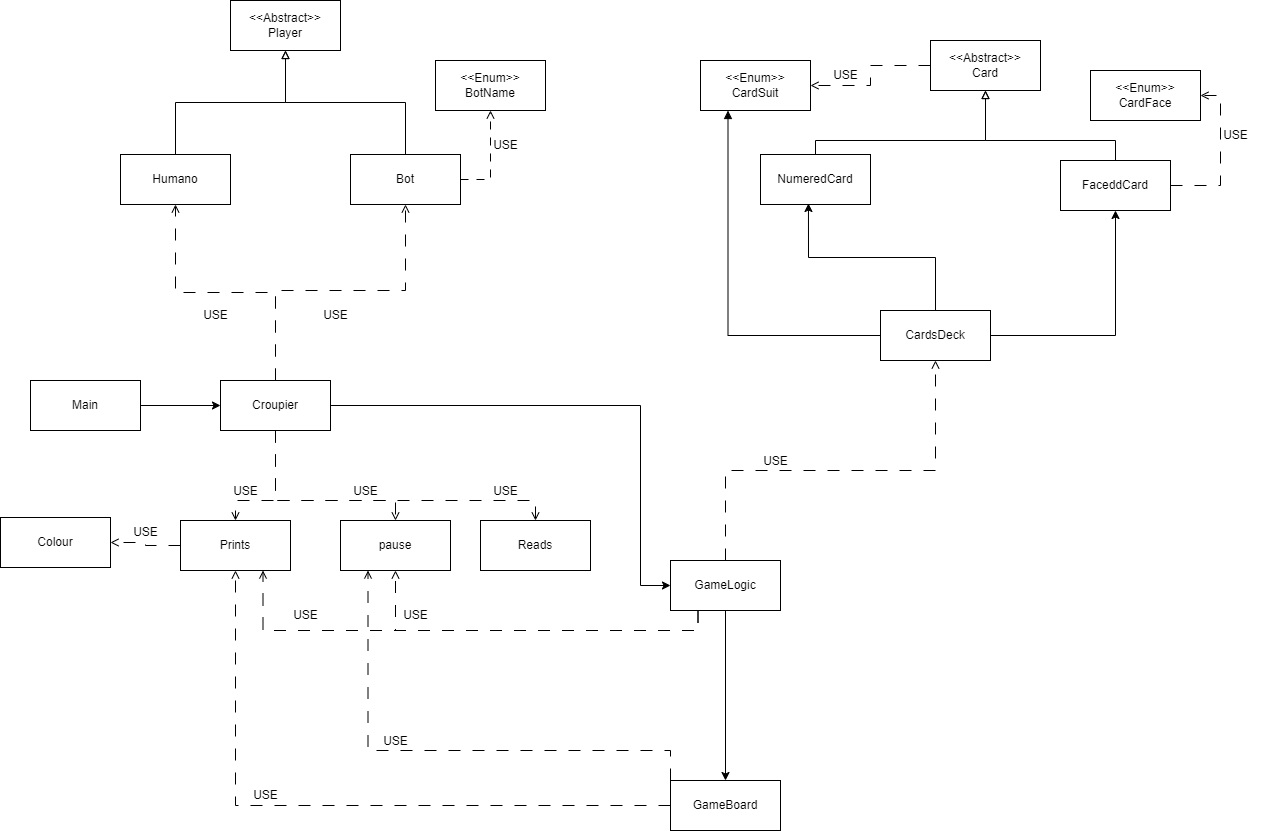

The diagram above was exported from draw.io. Its source (the exported page's mxGraphModel, read from the mxfile embedded in the PNG):
<mxGraphModel dx="1114" dy="664" grid="1" gridSize="10" guides="1" tooltips="1" connect="1" arrows="1" fold="1" page="1" pageScale="1" pageWidth="1169" pageHeight="827" math="0" shadow="0">
  <root>
    <mxCell id="0" />
    <mxCell id="1" parent="0" />
    <mxCell id="Jb8aLQZtCmS_Hqs3kPTm-1" value="&lt;div&gt;&amp;lt;&amp;lt;Abstract&amp;gt;&amp;gt;&lt;br&gt;&lt;/div&gt;Player" style="html=1;whiteSpace=wrap;" vertex="1" parent="1">
      <mxGeometry x="270" y="260" width="110" height="50" as="geometry" />
    </mxCell>
    <mxCell id="Jb8aLQZtCmS_Hqs3kPTm-4" style="edgeStyle=orthogonalEdgeStyle;rounded=0;orthogonalLoop=1;jettySize=auto;html=1;exitX=0.5;exitY=0;exitDx=0;exitDy=0;entryX=0.5;entryY=1;entryDx=0;entryDy=0;endArrow=block;endFill=0;" edge="1" parent="1" source="Jb8aLQZtCmS_Hqs3kPTm-2" target="Jb8aLQZtCmS_Hqs3kPTm-1">
      <mxGeometry relative="1" as="geometry" />
    </mxCell>
    <mxCell id="Jb8aLQZtCmS_Hqs3kPTm-2" value="Humano" style="html=1;whiteSpace=wrap;" vertex="1" parent="1">
      <mxGeometry x="160" y="414" width="110" height="50" as="geometry" />
    </mxCell>
    <mxCell id="Jb8aLQZtCmS_Hqs3kPTm-5" style="edgeStyle=orthogonalEdgeStyle;rounded=0;orthogonalLoop=1;jettySize=auto;html=1;exitX=0.5;exitY=0;exitDx=0;exitDy=0;endArrow=block;endFill=0;" edge="1" parent="1" source="Jb8aLQZtCmS_Hqs3kPTm-3" target="Jb8aLQZtCmS_Hqs3kPTm-1">
      <mxGeometry relative="1" as="geometry" />
    </mxCell>
    <mxCell id="Jb8aLQZtCmS_Hqs3kPTm-7" style="edgeStyle=orthogonalEdgeStyle;rounded=0;orthogonalLoop=1;jettySize=auto;html=1;exitX=1;exitY=0.5;exitDx=0;exitDy=0;dashed=1;dashPattern=8 8;endArrow=open;endFill=0;" edge="1" parent="1" source="Jb8aLQZtCmS_Hqs3kPTm-3" target="Jb8aLQZtCmS_Hqs3kPTm-6">
      <mxGeometry relative="1" as="geometry" />
    </mxCell>
    <mxCell id="Jb8aLQZtCmS_Hqs3kPTm-3" value="Bot" style="html=1;whiteSpace=wrap;" vertex="1" parent="1">
      <mxGeometry x="390" y="414" width="110" height="50" as="geometry" />
    </mxCell>
    <mxCell id="Jb8aLQZtCmS_Hqs3kPTm-6" value="&amp;lt;&amp;lt;Enum&amp;gt;&amp;gt;&lt;div&gt;BotName&lt;/div&gt;" style="html=1;whiteSpace=wrap;" vertex="1" parent="1">
      <mxGeometry x="475" y="320" width="110" height="50" as="geometry" />
    </mxCell>
    <mxCell id="Jb8aLQZtCmS_Hqs3kPTm-8" value="USE" style="text;html=1;align=center;verticalAlign=middle;resizable=0;points=[];autosize=1;strokeColor=none;fillColor=none;" vertex="1" parent="1">
      <mxGeometry x="520" y="390" width="50" height="30" as="geometry" />
    </mxCell>
    <mxCell id="Jb8aLQZtCmS_Hqs3kPTm-9" value="&amp;lt;&amp;lt;Enum&amp;gt;&amp;gt;&lt;div&gt;CardFace&lt;/div&gt;" style="html=1;whiteSpace=wrap;" vertex="1" parent="1">
      <mxGeometry x="1130" y="330" width="110" height="50" as="geometry" />
    </mxCell>
    <mxCell id="Jb8aLQZtCmS_Hqs3kPTm-21" style="edgeStyle=orthogonalEdgeStyle;rounded=0;orthogonalLoop=1;jettySize=auto;html=1;exitX=0;exitY=0.5;exitDx=0;exitDy=0;endArrow=open;endFill=0;dashed=1;dashPattern=12 12;" edge="1" parent="1" source="Jb8aLQZtCmS_Hqs3kPTm-12" target="Jb8aLQZtCmS_Hqs3kPTm-15">
      <mxGeometry relative="1" as="geometry" />
    </mxCell>
    <mxCell id="Jb8aLQZtCmS_Hqs3kPTm-12" value="&lt;div&gt;&amp;lt;&amp;lt;Abstract&amp;gt;&amp;gt;&lt;/div&gt;Card" style="html=1;whiteSpace=wrap;" vertex="1" parent="1">
      <mxGeometry x="970" y="300" width="110" height="50" as="geometry" />
    </mxCell>
    <mxCell id="Jb8aLQZtCmS_Hqs3kPTm-17" style="edgeStyle=orthogonalEdgeStyle;rounded=0;orthogonalLoop=1;jettySize=auto;html=1;entryX=0.5;entryY=1;entryDx=0;entryDy=0;endArrow=block;endFill=0;" edge="1" parent="1" source="Jb8aLQZtCmS_Hqs3kPTm-13" target="Jb8aLQZtCmS_Hqs3kPTm-12">
      <mxGeometry relative="1" as="geometry">
        <Array as="points">
          <mxPoint x="855" y="400" />
          <mxPoint x="1025" y="400" />
        </Array>
      </mxGeometry>
    </mxCell>
    <mxCell id="Jb8aLQZtCmS_Hqs3kPTm-13" value="NumeredCard" style="html=1;whiteSpace=wrap;" vertex="1" parent="1">
      <mxGeometry x="800" y="414" width="110" height="50" as="geometry" />
    </mxCell>
    <mxCell id="Jb8aLQZtCmS_Hqs3kPTm-18" style="edgeStyle=orthogonalEdgeStyle;rounded=0;orthogonalLoop=1;jettySize=auto;html=1;entryX=0.5;entryY=1;entryDx=0;entryDy=0;endArrow=block;endFill=0;" edge="1" parent="1" source="Jb8aLQZtCmS_Hqs3kPTm-14" target="Jb8aLQZtCmS_Hqs3kPTm-12">
      <mxGeometry relative="1" as="geometry">
        <Array as="points">
          <mxPoint x="1155" y="400" />
          <mxPoint x="1025" y="400" />
        </Array>
      </mxGeometry>
    </mxCell>
    <mxCell id="Jb8aLQZtCmS_Hqs3kPTm-19" style="edgeStyle=orthogonalEdgeStyle;rounded=0;orthogonalLoop=1;jettySize=auto;html=1;exitX=1;exitY=0.5;exitDx=0;exitDy=0;entryX=1;entryY=0.5;entryDx=0;entryDy=0;endArrow=open;endFill=0;dashed=1;dashPattern=12 12;" edge="1" parent="1" source="Jb8aLQZtCmS_Hqs3kPTm-14" target="Jb8aLQZtCmS_Hqs3kPTm-9">
      <mxGeometry relative="1" as="geometry" />
    </mxCell>
    <mxCell id="Jb8aLQZtCmS_Hqs3kPTm-14" value="FaceddCard" style="html=1;whiteSpace=wrap;" vertex="1" parent="1">
      <mxGeometry x="1100" y="420" width="110" height="50" as="geometry" />
    </mxCell>
    <mxCell id="Jb8aLQZtCmS_Hqs3kPTm-25" style="edgeStyle=orthogonalEdgeStyle;rounded=0;orthogonalLoop=1;jettySize=auto;html=1;exitX=0.25;exitY=1;exitDx=0;exitDy=0;entryX=0;entryY=0.5;entryDx=0;entryDy=0;startArrow=block;startFill=1;endArrow=none;endFill=0;" edge="1" parent="1" source="Jb8aLQZtCmS_Hqs3kPTm-15" target="Jb8aLQZtCmS_Hqs3kPTm-24">
      <mxGeometry relative="1" as="geometry">
        <Array as="points">
          <mxPoint x="768" y="595" />
        </Array>
      </mxGeometry>
    </mxCell>
    <mxCell id="Jb8aLQZtCmS_Hqs3kPTm-15" value="&amp;lt;&amp;lt;Enum&amp;gt;&amp;gt;&lt;div&gt;CardSuit&lt;/div&gt;" style="html=1;whiteSpace=wrap;" vertex="1" parent="1">
      <mxGeometry x="740" y="320" width="110" height="50" as="geometry" />
    </mxCell>
    <mxCell id="Jb8aLQZtCmS_Hqs3kPTm-22" value="USE" style="text;html=1;align=center;verticalAlign=middle;resizable=0;points=[];autosize=1;strokeColor=none;fillColor=none;" vertex="1" parent="1">
      <mxGeometry x="860" y="320" width="50" height="30" as="geometry" />
    </mxCell>
    <mxCell id="Jb8aLQZtCmS_Hqs3kPTm-23" value="USE" style="text;html=1;align=center;verticalAlign=middle;resizable=0;points=[];autosize=1;strokeColor=none;fillColor=none;" vertex="1" parent="1">
      <mxGeometry x="1250" y="380" width="50" height="30" as="geometry" />
    </mxCell>
    <mxCell id="Jb8aLQZtCmS_Hqs3kPTm-27" style="edgeStyle=orthogonalEdgeStyle;rounded=0;orthogonalLoop=1;jettySize=auto;html=1;exitX=1;exitY=0.5;exitDx=0;exitDy=0;entryX=0.5;entryY=1;entryDx=0;entryDy=0;" edge="1" parent="1" source="Jb8aLQZtCmS_Hqs3kPTm-24" target="Jb8aLQZtCmS_Hqs3kPTm-14">
      <mxGeometry relative="1" as="geometry" />
    </mxCell>
    <mxCell id="Jb8aLQZtCmS_Hqs3kPTm-24" value="&lt;div&gt;&lt;span style=&quot;background-color: initial;&quot;&gt;CardsDeck&lt;/span&gt;&lt;br&gt;&lt;/div&gt;" style="html=1;whiteSpace=wrap;" vertex="1" parent="1">
      <mxGeometry x="920" y="570" width="110" height="50" as="geometry" />
    </mxCell>
    <mxCell id="Jb8aLQZtCmS_Hqs3kPTm-26" style="edgeStyle=orthogonalEdgeStyle;rounded=0;orthogonalLoop=1;jettySize=auto;html=1;exitX=0.5;exitY=0;exitDx=0;exitDy=0;entryX=0.436;entryY=0.98;entryDx=0;entryDy=0;entryPerimeter=0;" edge="1" parent="1" source="Jb8aLQZtCmS_Hqs3kPTm-24" target="Jb8aLQZtCmS_Hqs3kPTm-13">
      <mxGeometry relative="1" as="geometry" />
    </mxCell>
    <mxCell id="Jb8aLQZtCmS_Hqs3kPTm-30" style="edgeStyle=orthogonalEdgeStyle;rounded=0;orthogonalLoop=1;jettySize=auto;html=1;exitX=1;exitY=0.5;exitDx=0;exitDy=0;entryX=0;entryY=0.5;entryDx=0;entryDy=0;" edge="1" parent="1" source="Jb8aLQZtCmS_Hqs3kPTm-28" target="Jb8aLQZtCmS_Hqs3kPTm-29">
      <mxGeometry relative="1" as="geometry" />
    </mxCell>
    <mxCell id="Jb8aLQZtCmS_Hqs3kPTm-28" value="&lt;div&gt;&lt;span style=&quot;background-color: initial;&quot;&gt;Main&lt;/span&gt;&lt;br&gt;&lt;/div&gt;" style="html=1;whiteSpace=wrap;" vertex="1" parent="1">
      <mxGeometry x="70" y="640" width="110" height="50" as="geometry" />
    </mxCell>
    <mxCell id="Jb8aLQZtCmS_Hqs3kPTm-35" style="edgeStyle=orthogonalEdgeStyle;rounded=0;orthogonalLoop=1;jettySize=auto;html=1;entryX=0.5;entryY=1;entryDx=0;entryDy=0;endArrow=open;endFill=0;dashed=1;dashPattern=12 12;" edge="1" parent="1" source="Jb8aLQZtCmS_Hqs3kPTm-29" target="Jb8aLQZtCmS_Hqs3kPTm-2">
      <mxGeometry relative="1" as="geometry" />
    </mxCell>
    <mxCell id="Jb8aLQZtCmS_Hqs3kPTm-36" style="edgeStyle=orthogonalEdgeStyle;rounded=0;orthogonalLoop=1;jettySize=auto;html=1;dashed=1;dashPattern=12 12;endArrow=open;endFill=0;" edge="1" parent="1" source="Jb8aLQZtCmS_Hqs3kPTm-29" target="Jb8aLQZtCmS_Hqs3kPTm-3">
      <mxGeometry relative="1" as="geometry">
        <Array as="points">
          <mxPoint x="315" y="550" />
          <mxPoint x="445" y="550" />
        </Array>
      </mxGeometry>
    </mxCell>
    <mxCell id="Jb8aLQZtCmS_Hqs3kPTm-37" style="edgeStyle=orthogonalEdgeStyle;rounded=0;orthogonalLoop=1;jettySize=auto;html=1;exitX=0.5;exitY=1;exitDx=0;exitDy=0;entryX=0.5;entryY=0;entryDx=0;entryDy=0;dashed=1;dashPattern=12 12;endArrow=open;endFill=0;" edge="1" parent="1" source="Jb8aLQZtCmS_Hqs3kPTm-29" target="Jb8aLQZtCmS_Hqs3kPTm-31">
      <mxGeometry relative="1" as="geometry">
        <Array as="points">
          <mxPoint x="315" y="760" />
          <mxPoint x="275" y="760" />
        </Array>
      </mxGeometry>
    </mxCell>
    <mxCell id="Jb8aLQZtCmS_Hqs3kPTm-38" style="edgeStyle=orthogonalEdgeStyle;rounded=0;orthogonalLoop=1;jettySize=auto;html=1;exitX=0.5;exitY=1;exitDx=0;exitDy=0;endArrow=open;endFill=0;dashed=1;dashPattern=12 12;" edge="1" parent="1" source="Jb8aLQZtCmS_Hqs3kPTm-29" target="Jb8aLQZtCmS_Hqs3kPTm-33">
      <mxGeometry relative="1" as="geometry">
        <Array as="points">
          <mxPoint x="315" y="760" />
          <mxPoint x="435" y="760" />
        </Array>
      </mxGeometry>
    </mxCell>
    <mxCell id="Jb8aLQZtCmS_Hqs3kPTm-39" style="edgeStyle=orthogonalEdgeStyle;rounded=0;orthogonalLoop=1;jettySize=auto;html=1;dashed=1;dashPattern=12 12;endArrow=open;endFill=0;" edge="1" parent="1" source="Jb8aLQZtCmS_Hqs3kPTm-29" target="Jb8aLQZtCmS_Hqs3kPTm-34">
      <mxGeometry relative="1" as="geometry">
        <Array as="points">
          <mxPoint x="315" y="760" />
          <mxPoint x="575" y="760" />
        </Array>
      </mxGeometry>
    </mxCell>
    <mxCell id="Jb8aLQZtCmS_Hqs3kPTm-48" style="edgeStyle=orthogonalEdgeStyle;rounded=0;orthogonalLoop=1;jettySize=auto;html=1;exitX=1;exitY=0.5;exitDx=0;exitDy=0;entryX=0;entryY=0.5;entryDx=0;entryDy=0;" edge="1" parent="1" source="Jb8aLQZtCmS_Hqs3kPTm-29" target="Jb8aLQZtCmS_Hqs3kPTm-44">
      <mxGeometry relative="1" as="geometry">
        <Array as="points">
          <mxPoint x="680" y="665" />
          <mxPoint x="680" y="845" />
        </Array>
      </mxGeometry>
    </mxCell>
    <mxCell id="Jb8aLQZtCmS_Hqs3kPTm-29" value="&lt;div&gt;&lt;span style=&quot;background-color: initial;&quot;&gt;Croupier&lt;/span&gt;&lt;br&gt;&lt;/div&gt;" style="html=1;whiteSpace=wrap;" vertex="1" parent="1">
      <mxGeometry x="260" y="640" width="110" height="50" as="geometry" />
    </mxCell>
    <mxCell id="Jb8aLQZtCmS_Hqs3kPTm-40" style="edgeStyle=orthogonalEdgeStyle;rounded=0;orthogonalLoop=1;jettySize=auto;html=1;dashed=1;dashPattern=12 12;endArrow=open;endFill=0;" edge="1" parent="1" source="Jb8aLQZtCmS_Hqs3kPTm-31" target="Jb8aLQZtCmS_Hqs3kPTm-32">
      <mxGeometry relative="1" as="geometry" />
    </mxCell>
    <mxCell id="Jb8aLQZtCmS_Hqs3kPTm-31" value="&lt;div&gt;&lt;span style=&quot;background-color: initial;&quot;&gt;Prints&lt;/span&gt;&lt;br&gt;&lt;/div&gt;" style="html=1;whiteSpace=wrap;" vertex="1" parent="1">
      <mxGeometry x="220" y="780" width="110" height="50" as="geometry" />
    </mxCell>
    <mxCell id="Jb8aLQZtCmS_Hqs3kPTm-32" value="&lt;div&gt;&lt;span style=&quot;background-color: initial;&quot;&gt;Colour&lt;/span&gt;&lt;br&gt;&lt;/div&gt;" style="html=1;whiteSpace=wrap;" vertex="1" parent="1">
      <mxGeometry x="40" y="777" width="110" height="50" as="geometry" />
    </mxCell>
    <mxCell id="Jb8aLQZtCmS_Hqs3kPTm-33" value="&lt;div&gt;pause&lt;/div&gt;" style="html=1;whiteSpace=wrap;" vertex="1" parent="1">
      <mxGeometry x="380" y="780" width="110" height="50" as="geometry" />
    </mxCell>
    <mxCell id="Jb8aLQZtCmS_Hqs3kPTm-34" value="&lt;div&gt;Reads&lt;/div&gt;" style="html=1;whiteSpace=wrap;" vertex="1" parent="1">
      <mxGeometry x="520" y="780" width="110" height="50" as="geometry" />
    </mxCell>
    <mxCell id="Jb8aLQZtCmS_Hqs3kPTm-41" value="USE" style="text;html=1;align=center;verticalAlign=middle;resizable=0;points=[];autosize=1;strokeColor=none;fillColor=none;" vertex="1" parent="1">
      <mxGeometry x="230" y="560" width="50" height="30" as="geometry" />
    </mxCell>
    <mxCell id="Jb8aLQZtCmS_Hqs3kPTm-42" value="USE" style="text;html=1;align=center;verticalAlign=middle;resizable=0;points=[];autosize=1;strokeColor=none;fillColor=none;" vertex="1" parent="1">
      <mxGeometry x="350" y="560" width="50" height="30" as="geometry" />
    </mxCell>
    <mxCell id="Jb8aLQZtCmS_Hqs3kPTm-43" value="USE" style="text;html=1;align=center;verticalAlign=middle;resizable=0;points=[];autosize=1;strokeColor=none;fillColor=none;" vertex="1" parent="1">
      <mxGeometry x="260" y="736" width="50" height="30" as="geometry" />
    </mxCell>
    <mxCell id="Jb8aLQZtCmS_Hqs3kPTm-49" style="edgeStyle=orthogonalEdgeStyle;rounded=0;orthogonalLoop=1;jettySize=auto;html=1;dashed=1;dashPattern=12 12;endArrow=open;endFill=0;exitX=0.5;exitY=0;exitDx=0;exitDy=0;" edge="1" parent="1" source="Jb8aLQZtCmS_Hqs3kPTm-44" target="Jb8aLQZtCmS_Hqs3kPTm-24">
      <mxGeometry relative="1" as="geometry">
        <Array as="points">
          <mxPoint x="765" y="730" />
          <mxPoint x="975" y="730" />
        </Array>
      </mxGeometry>
    </mxCell>
    <mxCell id="Jb8aLQZtCmS_Hqs3kPTm-53" style="edgeStyle=orthogonalEdgeStyle;rounded=0;orthogonalLoop=1;jettySize=auto;html=1;exitX=0.5;exitY=1;exitDx=0;exitDy=0;" edge="1" parent="1" source="Jb8aLQZtCmS_Hqs3kPTm-44" target="Jb8aLQZtCmS_Hqs3kPTm-52">
      <mxGeometry relative="1" as="geometry" />
    </mxCell>
    <mxCell id="Jb8aLQZtCmS_Hqs3kPTm-54" style="edgeStyle=orthogonalEdgeStyle;rounded=0;orthogonalLoop=1;jettySize=auto;html=1;exitX=0.25;exitY=1;exitDx=0;exitDy=0;entryX=0.75;entryY=1;entryDx=0;entryDy=0;dashed=1;dashPattern=12 12;endArrow=open;endFill=0;" edge="1" parent="1" source="Jb8aLQZtCmS_Hqs3kPTm-44" target="Jb8aLQZtCmS_Hqs3kPTm-31">
      <mxGeometry relative="1" as="geometry" />
    </mxCell>
    <mxCell id="Jb8aLQZtCmS_Hqs3kPTm-56" style="edgeStyle=orthogonalEdgeStyle;rounded=0;orthogonalLoop=1;jettySize=auto;html=1;exitX=0.25;exitY=1;exitDx=0;exitDy=0;entryX=0.5;entryY=1;entryDx=0;entryDy=0;dashed=1;dashPattern=12 12;endArrow=open;endFill=0;" edge="1" parent="1" source="Jb8aLQZtCmS_Hqs3kPTm-44" target="Jb8aLQZtCmS_Hqs3kPTm-33">
      <mxGeometry relative="1" as="geometry" />
    </mxCell>
    <mxCell id="Jb8aLQZtCmS_Hqs3kPTm-44" value="&lt;div&gt;&lt;span style=&quot;background-color: initial;&quot;&gt;GameLogic&lt;/span&gt;&lt;br&gt;&lt;/div&gt;" style="html=1;whiteSpace=wrap;" vertex="1" parent="1">
      <mxGeometry x="710" y="820" width="110" height="50" as="geometry" />
    </mxCell>
    <mxCell id="Jb8aLQZtCmS_Hqs3kPTm-45" value="USE" style="text;html=1;align=center;verticalAlign=middle;resizable=0;points=[];autosize=1;strokeColor=none;fillColor=none;" vertex="1" parent="1">
      <mxGeometry x="160" y="777" width="50" height="30" as="geometry" />
    </mxCell>
    <mxCell id="Jb8aLQZtCmS_Hqs3kPTm-46" value="USE" style="text;html=1;align=center;verticalAlign=middle;resizable=0;points=[];autosize=1;strokeColor=none;fillColor=none;" vertex="1" parent="1">
      <mxGeometry x="380" y="736" width="50" height="30" as="geometry" />
    </mxCell>
    <mxCell id="Jb8aLQZtCmS_Hqs3kPTm-47" value="USE" style="text;html=1;align=center;verticalAlign=middle;resizable=0;points=[];autosize=1;strokeColor=none;fillColor=none;" vertex="1" parent="1">
      <mxGeometry x="520" y="736" width="50" height="30" as="geometry" />
    </mxCell>
    <mxCell id="Jb8aLQZtCmS_Hqs3kPTm-51" value="USE" style="text;html=1;align=center;verticalAlign=middle;resizable=0;points=[];autosize=1;strokeColor=none;fillColor=none;" vertex="1" parent="1">
      <mxGeometry x="790" y="706" width="50" height="30" as="geometry" />
    </mxCell>
    <mxCell id="Jb8aLQZtCmS_Hqs3kPTm-58" style="edgeStyle=orthogonalEdgeStyle;rounded=0;orthogonalLoop=1;jettySize=auto;html=1;entryX=0.5;entryY=1;entryDx=0;entryDy=0;dashed=1;dashPattern=12 12;endArrow=open;endFill=0;" edge="1" parent="1" source="Jb8aLQZtCmS_Hqs3kPTm-52" target="Jb8aLQZtCmS_Hqs3kPTm-31">
      <mxGeometry relative="1" as="geometry" />
    </mxCell>
    <mxCell id="Jb8aLQZtCmS_Hqs3kPTm-60" style="edgeStyle=orthogonalEdgeStyle;rounded=0;orthogonalLoop=1;jettySize=auto;html=1;exitX=0;exitY=0;exitDx=0;exitDy=0;entryX=0.25;entryY=1;entryDx=0;entryDy=0;dashed=1;dashPattern=12 12;endArrow=open;endFill=0;" edge="1" parent="1" source="Jb8aLQZtCmS_Hqs3kPTm-52" target="Jb8aLQZtCmS_Hqs3kPTm-33">
      <mxGeometry relative="1" as="geometry">
        <Array as="points">
          <mxPoint x="710" y="1010" />
          <mxPoint x="408" y="1010" />
        </Array>
      </mxGeometry>
    </mxCell>
    <mxCell id="Jb8aLQZtCmS_Hqs3kPTm-52" value="&lt;div&gt;&lt;span style=&quot;background-color: initial;&quot;&gt;GameBoard&lt;/span&gt;&lt;br&gt;&lt;/div&gt;" style="html=1;whiteSpace=wrap;" vertex="1" parent="1">
      <mxGeometry x="710" y="1040" width="110" height="50" as="geometry" />
    </mxCell>
    <mxCell id="Jb8aLQZtCmS_Hqs3kPTm-55" value="USE" style="text;html=1;align=center;verticalAlign=middle;resizable=0;points=[];autosize=1;strokeColor=none;fillColor=none;" vertex="1" parent="1">
      <mxGeometry x="320" y="860" width="50" height="30" as="geometry" />
    </mxCell>
    <mxCell id="Jb8aLQZtCmS_Hqs3kPTm-57" value="USE" style="text;html=1;align=center;verticalAlign=middle;resizable=0;points=[];autosize=1;strokeColor=none;fillColor=none;" vertex="1" parent="1">
      <mxGeometry x="430" y="860" width="50" height="30" as="geometry" />
    </mxCell>
    <mxCell id="Jb8aLQZtCmS_Hqs3kPTm-59" value="USE" style="text;html=1;align=center;verticalAlign=middle;resizable=0;points=[];autosize=1;strokeColor=none;fillColor=none;" vertex="1" parent="1">
      <mxGeometry x="280" y="1040" width="50" height="30" as="geometry" />
    </mxCell>
    <mxCell id="Jb8aLQZtCmS_Hqs3kPTm-61" value="USE" style="text;html=1;align=center;verticalAlign=middle;resizable=0;points=[];autosize=1;strokeColor=none;fillColor=none;" vertex="1" parent="1">
      <mxGeometry x="410" y="986" width="50" height="30" as="geometry" />
    </mxCell>
  </root>
</mxGraphModel>